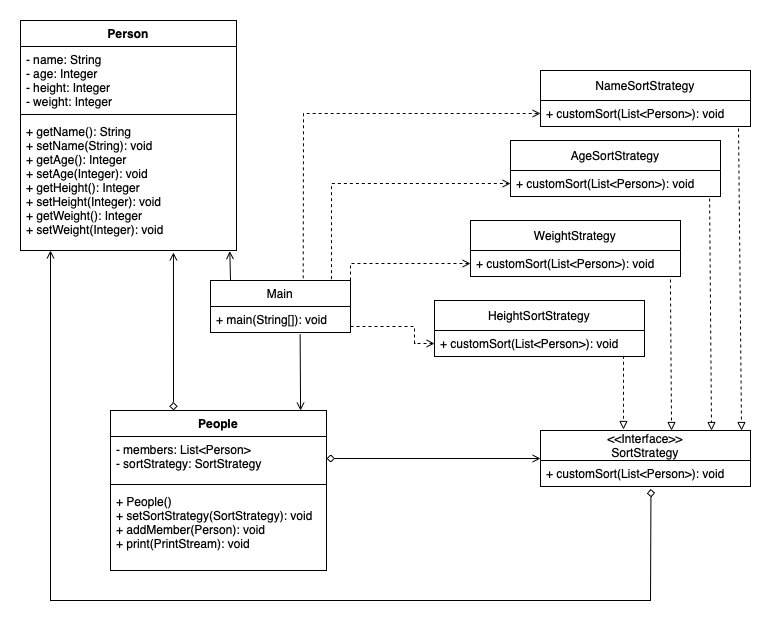

The diagram above was exported from draw.io. Its source (the exported page's mxGraphModel, read from the mxfile embedded in the PNG):
<mxGraphModel dx="1901" dy="1100" grid="1" gridSize="10" guides="1" tooltips="1" connect="1" arrows="1" fold="1" page="1" pageScale="1" pageWidth="827" pageHeight="1169" math="0" shadow="0">
  <root>
    <mxCell id="0" />
    <mxCell id="1" parent="0" />
    <mxCell id="JiemcyXoZaJhWcPOwq2t-5" value="People" style="swimlane;fontStyle=1;align=center;verticalAlign=top;childLayout=stackLayout;horizontal=1;startSize=26;horizontalStack=0;resizeParent=1;resizeParentMax=0;resizeLast=0;collapsible=1;marginBottom=0;" vertex="1" parent="1">
      <mxGeometry x="140" y="470" width="216" height="160" as="geometry" />
    </mxCell>
    <mxCell id="JiemcyXoZaJhWcPOwq2t-6" value="- members: List&lt;Person&gt;&#10;- sortStrategy: SortStrategy" style="text;strokeColor=none;fillColor=none;align=left;verticalAlign=top;spacingLeft=4;spacingRight=4;overflow=hidden;rotatable=0;points=[[0,0.5],[1,0.5]];portConstraint=eastwest;" vertex="1" parent="JiemcyXoZaJhWcPOwq2t-5">
      <mxGeometry y="26" width="216" height="44" as="geometry" />
    </mxCell>
    <mxCell id="JiemcyXoZaJhWcPOwq2t-7" value="" style="line;strokeWidth=1;fillColor=none;align=left;verticalAlign=middle;spacingTop=-1;spacingLeft=3;spacingRight=3;rotatable=0;labelPosition=right;points=[];portConstraint=eastwest;strokeColor=inherit;" vertex="1" parent="JiemcyXoZaJhWcPOwq2t-5">
      <mxGeometry y="70" width="216" height="8" as="geometry" />
    </mxCell>
    <mxCell id="JiemcyXoZaJhWcPOwq2t-8" value="+ People()&#10;+ setSortStrategy(SortStrategy): void&#10;+ addMember(Person): void&#10;+ print(PrintStream): void" style="text;strokeColor=none;fillColor=none;align=left;verticalAlign=top;spacingLeft=4;spacingRight=4;overflow=hidden;rotatable=0;points=[[0,0.5],[1,0.5]];portConstraint=eastwest;" vertex="1" parent="JiemcyXoZaJhWcPOwq2t-5">
      <mxGeometry y="78" width="216" height="82" as="geometry" />
    </mxCell>
    <mxCell id="JiemcyXoZaJhWcPOwq2t-13" value="&lt;&lt;Interface&gt;&gt;&#10;SortStrategy" style="swimlane;fontStyle=0;childLayout=stackLayout;horizontal=1;startSize=30;fillColor=none;horizontalStack=0;resizeParent=1;resizeParentMax=0;resizeLast=0;collapsible=1;marginBottom=0;" vertex="1" parent="1">
      <mxGeometry x="570" y="490" width="210" height="56" as="geometry" />
    </mxCell>
    <mxCell id="JiemcyXoZaJhWcPOwq2t-14" value="+ customSort(List&lt;Person&gt;): void" style="text;strokeColor=none;fillColor=none;align=left;verticalAlign=top;spacingLeft=4;spacingRight=4;overflow=hidden;rotatable=0;points=[[0,0.5],[1,0.5]];portConstraint=eastwest;" vertex="1" parent="JiemcyXoZaJhWcPOwq2t-13">
      <mxGeometry y="30" width="210" height="26" as="geometry" />
    </mxCell>
    <mxCell id="JiemcyXoZaJhWcPOwq2t-17" value="NameSortStrategy" style="swimlane;fontStyle=0;childLayout=stackLayout;horizontal=1;startSize=30;fillColor=none;horizontalStack=0;resizeParent=1;resizeParentMax=0;resizeLast=0;collapsible=1;marginBottom=0;" vertex="1" parent="1">
      <mxGeometry x="570" y="130" width="210" height="56" as="geometry" />
    </mxCell>
    <mxCell id="JiemcyXoZaJhWcPOwq2t-18" value="+ customSort(List&lt;Person&gt;): void" style="text;strokeColor=none;fillColor=none;align=left;verticalAlign=top;spacingLeft=4;spacingRight=4;overflow=hidden;rotatable=0;points=[[0,0.5],[1,0.5]];portConstraint=eastwest;" vertex="1" parent="JiemcyXoZaJhWcPOwq2t-17">
      <mxGeometry y="30" width="210" height="26" as="geometry" />
    </mxCell>
    <mxCell id="JiemcyXoZaJhWcPOwq2t-19" value="AgeSortStrategy" style="swimlane;fontStyle=0;childLayout=stackLayout;horizontal=1;startSize=30;fillColor=none;horizontalStack=0;resizeParent=1;resizeParentMax=0;resizeLast=0;collapsible=1;marginBottom=0;" vertex="1" parent="1">
      <mxGeometry x="540" y="200" width="210" height="56" as="geometry" />
    </mxCell>
    <mxCell id="JiemcyXoZaJhWcPOwq2t-20" value="+ customSort(List&lt;Person&gt;): void" style="text;strokeColor=none;fillColor=none;align=left;verticalAlign=top;spacingLeft=4;spacingRight=4;overflow=hidden;rotatable=0;points=[[0,0.5],[1,0.5]];portConstraint=eastwest;" vertex="1" parent="JiemcyXoZaJhWcPOwq2t-19">
      <mxGeometry y="30" width="210" height="26" as="geometry" />
    </mxCell>
    <mxCell id="JiemcyXoZaJhWcPOwq2t-21" value="WeightStrategy" style="swimlane;fontStyle=0;childLayout=stackLayout;horizontal=1;startSize=30;fillColor=none;horizontalStack=0;resizeParent=1;resizeParentMax=0;resizeLast=0;collapsible=1;marginBottom=0;" vertex="1" parent="1">
      <mxGeometry x="500" y="280" width="210" height="56" as="geometry" />
    </mxCell>
    <mxCell id="JiemcyXoZaJhWcPOwq2t-22" value="+ customSort(List&lt;Person&gt;): void" style="text;strokeColor=none;fillColor=none;align=left;verticalAlign=top;spacingLeft=4;spacingRight=4;overflow=hidden;rotatable=0;points=[[0,0.5],[1,0.5]];portConstraint=eastwest;" vertex="1" parent="JiemcyXoZaJhWcPOwq2t-21">
      <mxGeometry y="30" width="210" height="26" as="geometry" />
    </mxCell>
    <mxCell id="JiemcyXoZaJhWcPOwq2t-23" value="HeightSortStrategy" style="swimlane;fontStyle=0;childLayout=stackLayout;horizontal=1;startSize=30;fillColor=none;horizontalStack=0;resizeParent=1;resizeParentMax=0;resizeLast=0;collapsible=1;marginBottom=0;" vertex="1" parent="1">
      <mxGeometry x="464" y="360" width="210" height="56" as="geometry" />
    </mxCell>
    <mxCell id="JiemcyXoZaJhWcPOwq2t-24" value="+ customSort(List&lt;Person&gt;): void" style="text;strokeColor=none;fillColor=none;align=left;verticalAlign=top;spacingLeft=4;spacingRight=4;overflow=hidden;rotatable=0;points=[[0,0.5],[1,0.5]];portConstraint=eastwest;" vertex="1" parent="JiemcyXoZaJhWcPOwq2t-23">
      <mxGeometry y="30" width="210" height="26" as="geometry" />
    </mxCell>
    <mxCell id="JiemcyXoZaJhWcPOwq2t-26" value="Main" style="swimlane;fontStyle=0;childLayout=stackLayout;horizontal=1;startSize=26;fillColor=none;horizontalStack=0;resizeParent=1;resizeParentMax=0;resizeLast=0;collapsible=1;marginBottom=0;" vertex="1" parent="1">
      <mxGeometry x="240" y="340" width="140" height="52" as="geometry" />
    </mxCell>
    <mxCell id="JiemcyXoZaJhWcPOwq2t-53" value="" style="endArrow=open;html=1;rounded=0;exitX=0.64;exitY=1.064;exitDx=0;exitDy=0;exitPerimeter=0;entryX=0.969;entryY=1.005;entryDx=0;entryDy=0;entryPerimeter=0;endFill=0;" edge="1" parent="JiemcyXoZaJhWcPOwq2t-26" target="JiemcyXoZaJhWcPOwq2t-47">
      <mxGeometry width="50" height="50" relative="1" as="geometry">
        <mxPoint x="19.999999999999886" y="-0.33600000000001273" as="sourcePoint" />
        <mxPoint x="20.479999999999905" y="76" as="targetPoint" />
      </mxGeometry>
    </mxCell>
    <mxCell id="JiemcyXoZaJhWcPOwq2t-27" value="+ main(String[]): void" style="text;strokeColor=none;fillColor=none;align=left;verticalAlign=top;spacingLeft=4;spacingRight=4;overflow=hidden;rotatable=0;points=[[0,0.5],[1,0.5]];portConstraint=eastwest;" vertex="1" parent="JiemcyXoZaJhWcPOwq2t-26">
      <mxGeometry y="26" width="140" height="26" as="geometry" />
    </mxCell>
    <mxCell id="JiemcyXoZaJhWcPOwq2t-31" value="" style="endArrow=open;html=1;rounded=0;exitX=0.662;exitY=-0.042;exitDx=0;exitDy=0;exitPerimeter=0;entryX=0;entryY=0.5;entryDx=0;entryDy=0;dashed=1;endFill=0;" edge="1" parent="1" source="JiemcyXoZaJhWcPOwq2t-26" target="JiemcyXoZaJhWcPOwq2t-18">
      <mxGeometry width="50" height="50" relative="1" as="geometry">
        <mxPoint x="330" y="340" as="sourcePoint" />
        <mxPoint x="330" y="160" as="targetPoint" />
        <Array as="points">
          <mxPoint x="333" y="173" />
        </Array>
      </mxGeometry>
    </mxCell>
    <mxCell id="JiemcyXoZaJhWcPOwq2t-32" value="" style="endArrow=open;html=1;rounded=0;entryX=0;entryY=0.5;entryDx=0;entryDy=0;exitX=0.864;exitY=-0.026;exitDx=0;exitDy=0;exitPerimeter=0;dashed=1;endFill=0;" edge="1" parent="1" source="JiemcyXoZaJhWcPOwq2t-26" target="JiemcyXoZaJhWcPOwq2t-20">
      <mxGeometry width="50" height="50" relative="1" as="geometry">
        <mxPoint x="348" y="340" as="sourcePoint" />
        <mxPoint x="398" y="290" as="targetPoint" />
        <Array as="points">
          <mxPoint x="361" y="243" />
        </Array>
      </mxGeometry>
    </mxCell>
    <mxCell id="JiemcyXoZaJhWcPOwq2t-35" value="" style="endArrow=open;html=1;rounded=0;entryX=0;entryY=0.5;entryDx=0;entryDy=0;dashed=1;endFill=0;" edge="1" parent="1" target="JiemcyXoZaJhWcPOwq2t-22">
      <mxGeometry width="50" height="50" relative="1" as="geometry">
        <mxPoint x="380" y="340" as="sourcePoint" />
        <mxPoint x="430" y="290" as="targetPoint" />
        <Array as="points">
          <mxPoint x="380" y="323" />
        </Array>
      </mxGeometry>
    </mxCell>
    <mxCell id="JiemcyXoZaJhWcPOwq2t-36" value="" style="endArrow=open;html=1;rounded=0;entryX=0;entryY=0.5;entryDx=0;entryDy=0;dashed=1;endFill=0;" edge="1" parent="1" target="JiemcyXoZaJhWcPOwq2t-24">
      <mxGeometry width="50" height="50" relative="1" as="geometry">
        <mxPoint x="380" y="386" as="sourcePoint" />
        <mxPoint x="430" y="336" as="targetPoint" />
        <Array as="points">
          <mxPoint x="444" y="386" />
          <mxPoint x="444" y="403" />
        </Array>
      </mxGeometry>
    </mxCell>
    <mxCell id="JiemcyXoZaJhWcPOwq2t-37" value="" style="endArrow=block;html=1;rounded=0;dashed=1;entryX=0.395;entryY=-0.018;entryDx=0;entryDy=0;entryPerimeter=0;endFill=0;exitX=0.9;exitY=0.972;exitDx=0;exitDy=0;exitPerimeter=0;" edge="1" parent="1" source="JiemcyXoZaJhWcPOwq2t-24" target="JiemcyXoZaJhWcPOwq2t-13">
      <mxGeometry width="50" height="50" relative="1" as="geometry">
        <mxPoint x="653" y="420" as="sourcePoint" />
        <mxPoint x="710" y="420" as="targetPoint" />
      </mxGeometry>
    </mxCell>
    <mxCell id="JiemcyXoZaJhWcPOwq2t-38" value="" style="endArrow=block;html=1;rounded=0;dashed=1;entryX=0.624;entryY=0;entryDx=0;entryDy=0;entryPerimeter=0;exitX=0.952;exitY=1.115;exitDx=0;exitDy=0;exitPerimeter=0;endFill=0;" edge="1" parent="1" source="JiemcyXoZaJhWcPOwq2t-22" target="JiemcyXoZaJhWcPOwq2t-13">
      <mxGeometry width="50" height="50" relative="1" as="geometry">
        <mxPoint x="700" y="386" as="sourcePoint" />
        <mxPoint x="750" y="336" as="targetPoint" />
      </mxGeometry>
    </mxCell>
    <mxCell id="JiemcyXoZaJhWcPOwq2t-40" value="" style="endArrow=block;html=1;rounded=0;dashed=1;entryX=0.624;entryY=0;entryDx=0;entryDy=0;entryPerimeter=0;exitX=0.948;exitY=1.077;exitDx=0;exitDy=0;exitPerimeter=0;endFill=0;" edge="1" parent="1" source="JiemcyXoZaJhWcPOwq2t-20">
      <mxGeometry width="50" height="50" relative="1" as="geometry">
        <mxPoint x="740" y="386" as="sourcePoint" />
        <mxPoint x="741.04" y="490" as="targetPoint" />
      </mxGeometry>
    </mxCell>
    <mxCell id="JiemcyXoZaJhWcPOwq2t-41" value="" style="endArrow=block;html=1;rounded=0;dashed=1;entryX=0.624;entryY=0;entryDx=0;entryDy=0;entryPerimeter=0;exitX=0.943;exitY=1.077;exitDx=0;exitDy=0;exitPerimeter=0;endFill=0;" edge="1" parent="1" source="JiemcyXoZaJhWcPOwq2t-18">
      <mxGeometry width="50" height="50" relative="1" as="geometry">
        <mxPoint x="770" y="386" as="sourcePoint" />
        <mxPoint x="771.04" y="490" as="targetPoint" />
      </mxGeometry>
    </mxCell>
    <mxCell id="JiemcyXoZaJhWcPOwq2t-42" value="" style="endArrow=open;html=1;rounded=0;exitX=0.64;exitY=1.064;exitDx=0;exitDy=0;exitPerimeter=0;entryX=0.88;entryY=0;entryDx=0;entryDy=0;entryPerimeter=0;endFill=0;" edge="1" parent="1" source="JiemcyXoZaJhWcPOwq2t-27" target="JiemcyXoZaJhWcPOwq2t-5">
      <mxGeometry width="50" height="50" relative="1" as="geometry">
        <mxPoint x="420" y="470" as="sourcePoint" />
        <mxPoint x="470" y="420" as="targetPoint" />
      </mxGeometry>
    </mxCell>
    <mxCell id="JiemcyXoZaJhWcPOwq2t-43" value="" style="endArrow=open;html=1;rounded=0;exitX=1;exitY=0.5;exitDx=0;exitDy=0;entryX=0;entryY=0.5;entryDx=0;entryDy=0;startArrow=diamond;startFill=0;endFill=0;" edge="1" parent="1" source="JiemcyXoZaJhWcPOwq2t-6" target="JiemcyXoZaJhWcPOwq2t-13">
      <mxGeometry width="50" height="50" relative="1" as="geometry">
        <mxPoint x="370" y="450" as="sourcePoint" />
        <mxPoint x="560" y="518" as="targetPoint" />
      </mxGeometry>
    </mxCell>
    <mxCell id="JiemcyXoZaJhWcPOwq2t-44" value="Person" style="swimlane;fontStyle=1;align=center;verticalAlign=top;childLayout=stackLayout;horizontal=1;startSize=26;horizontalStack=0;resizeParent=1;resizeParentMax=0;resizeLast=0;collapsible=1;marginBottom=0;" vertex="1" parent="1">
      <mxGeometry x="50" y="80" width="216" height="230" as="geometry" />
    </mxCell>
    <mxCell id="JiemcyXoZaJhWcPOwq2t-45" value="- name: String&#10;- age: Integer&#10;- height: Integer&#10;- weight: Integer" style="text;strokeColor=none;fillColor=none;align=left;verticalAlign=top;spacingLeft=4;spacingRight=4;overflow=hidden;rotatable=0;points=[[0,0.5],[1,0.5]];portConstraint=eastwest;" vertex="1" parent="JiemcyXoZaJhWcPOwq2t-44">
      <mxGeometry y="26" width="216" height="64" as="geometry" />
    </mxCell>
    <mxCell id="JiemcyXoZaJhWcPOwq2t-46" value="" style="line;strokeWidth=1;fillColor=none;align=left;verticalAlign=middle;spacingTop=-1;spacingLeft=3;spacingRight=3;rotatable=0;labelPosition=right;points=[];portConstraint=eastwest;strokeColor=inherit;" vertex="1" parent="JiemcyXoZaJhWcPOwq2t-44">
      <mxGeometry y="90" width="216" height="8" as="geometry" />
    </mxCell>
    <mxCell id="JiemcyXoZaJhWcPOwq2t-47" value="+ getName(): String&#10;+ setName(String): void&#10;+ getAge(): Integer&#10;+ setAge(Integer): void&#10;+ getHeight(): Integer&#10;+ setHeight(Integer): void&#10;+ getWeight(): Integer&#10;+ setWeight(Integer): void" style="text;strokeColor=none;fillColor=none;align=left;verticalAlign=top;spacingLeft=4;spacingRight=4;overflow=hidden;rotatable=0;points=[[0,0.5],[1,0.5]];portConstraint=eastwest;" vertex="1" parent="JiemcyXoZaJhWcPOwq2t-44">
      <mxGeometry y="98" width="216" height="132" as="geometry" />
    </mxCell>
    <mxCell id="JiemcyXoZaJhWcPOwq2t-51" value="" style="endArrow=open;html=1;rounded=0;startArrow=diamond;startFill=0;endFill=0;exitX=0.526;exitY=1.093;exitDx=0;exitDy=0;exitPerimeter=0;" edge="1" parent="1" source="JiemcyXoZaJhWcPOwq2t-14">
      <mxGeometry width="50" height="50" relative="1" as="geometry">
        <mxPoint x="679.3" y="585" as="sourcePoint" />
        <mxPoint x="80" y="310" as="targetPoint" />
        <Array as="points">
          <mxPoint x="680" y="660" />
          <mxPoint x="280" y="660" />
          <mxPoint x="80" y="660" />
        </Array>
      </mxGeometry>
    </mxCell>
    <mxCell id="JiemcyXoZaJhWcPOwq2t-52" value="" style="endArrow=open;html=1;rounded=0;entryX=0.708;entryY=1.015;entryDx=0;entryDy=0;entryPerimeter=0;startArrow=diamond;startFill=0;endFill=0;" edge="1" parent="1" target="JiemcyXoZaJhWcPOwq2t-47">
      <mxGeometry width="50" height="50" relative="1" as="geometry">
        <mxPoint x="203" y="470" as="sourcePoint" />
        <mxPoint x="310" y="380" as="targetPoint" />
      </mxGeometry>
    </mxCell>
  </root>
</mxGraphModel>